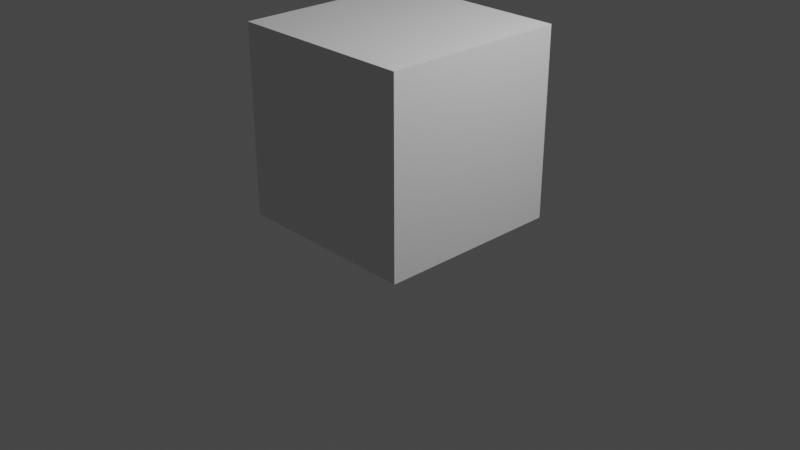 # Source: Base_Modular_Assets_00.blend  (saved by Blender 3.6.11; exported with 4.5.12 LTS)
import bpy
from mathutils import Matrix  # noqa: F401  (used for matrix-valued properties, if any)

bpy.ops.wm.read_factory_settings(use_empty=True)
scene = bpy.context.scene
scene.name = 'Scene'

# ---- collections
col_collection = bpy.data.collections.new('Collection'); scene.collection.children.link(col_collection)

# ---- materials (node trees are filled in below, after node groups)
mat_material = bpy.data.materials.new('Material')
mat_material.alpha_threshold = 0.0
mat_material.use_transparent_shadow = False
mat_material.roughness = 0.5
mat_material.line_color = (0.0, 0.0, 0.0, 1.0)

# ---- material node trees
mat_material.use_nodes = True; mat_material.node_tree.nodes.clear()
_N = mat_material.node_tree.nodes; _L = mat_material.node_tree.links
n0 = _N.new('ShaderNodeOutputMaterial'); n0.name = 'Material Output'; n0.location = (300, 300)
n1 = _N.new('ShaderNodeBsdfPrincipled'); n1.name = 'Principled BSDF'; n1.location = (10, 300)
n1.distribution = 'GGX'
n1.subsurface_method = 'RANDOM_WALK_SKIN'
n1.inputs[3].default_value = 1.45
n1.inputs[27].default_value = (0.0, 0.0, 0.0, 1.0)
n1.inputs[28].default_value = 1.0
_L.new(n1.outputs[0], n0.inputs[0])
n0.is_active_output = True

# ---- world
world_world = bpy.data.worlds.new('World'); scene.world = world_world
world_world.use_nodes = True; world_world.node_tree.nodes.clear()
_N = world_world.node_tree.nodes; _L = world_world.node_tree.links
n0 = _N.new('ShaderNodeOutputWorld'); n0.name = 'World Output'; n0.location = (300, 300)
n1 = _N.new('ShaderNodeBackground'); n1.name = 'Background'; n1.location = (10, 300)
n1.inputs[0].default_value = (0.05088, 0.05088, 0.05088, 1.0)
_L.new(n1.outputs[0], n0.inputs[0])
n0.is_active_output = True
world_world.color = (0.05088, 0.05088, 0.05088)
world_world.use_sun_shadow = False
world_world.sun_shadow_jitter_overblur = 0.0

# ---- cameras
cam_camera = bpy.data.cameras.new('Camera')
cam_camera.clip_end = 100.0
cam_camera.ortho_scale = 7.314

# ---- lights
light_light = bpy.data.lights.new('Light', 'POINT')
light_light.transmission_factor = 0.0
light_light.energy = 1000.0
light_light.shadow_soft_size = 0.1
light_light.shadow_maximum_resolution = 0.006
light_light.use_absolute_resolution = True

# ---- meshes
me_cube = bpy.data.meshes.new('Cube')
me_cube.from_pydata([(1.0, 1.0, -1.0), (1.0, -1.0, -1.0), (-1.0, 1.0, -1.0), (-1.0, -1.0, -1.0)], [], [(2, 0, 1, 3)])
_uv = me_cube.uv_layers.new(name='UVMap')
_uv.uv.foreach_set('vector', [0.125, 0.5, 0.375, 0.5, 0.375, 0.75, 0.125, 0.75])
me_cube.materials.append(mat_material)
me_cube.use_mirror_vertex_groups = False
me_cube.update()
me_cube_001 = bpy.data.meshes.new('Cube.001')
me_cube_001.from_pydata([(1.0, -1.0, 1.0), (1.0, -1.0, -1.0), (-1.0, -1.0, 1.0), (-1.0, -1.0, -1.0)], [], [(1, 0, 2, 3)])
_uv = me_cube_001.uv_layers.new(name='UVMap')
_uv.uv.foreach_set('vector', [0.375, 0.75, 0.625, 0.75, 0.625, 1.0, 0.375, 1.0])
me_cube_001.materials.append(mat_material)
me_cube_001.use_mirror_vertex_groups = False
me_cube_001.update()
me_cube_002 = bpy.data.meshes.new('Cube.002')
me_cube_002.from_pydata([(1.0, 1.0, 1.0), (1.0, 1.0, -1.0), (-1.0, 1.0, 1.0), (-1.0, 1.0, -1.0)], [], [(3, 2, 0, 1)])
_uv = me_cube_002.uv_layers.new(name='UVMap')
_uv.uv.foreach_set('vector', [0.375, 0.25, 0.625, 0.25, 0.625, 0.5, 0.375, 0.5])
me_cube_002.materials.append(mat_material)
me_cube_002.use_mirror_vertex_groups = False
me_cube_002.update()
me_cube_003 = bpy.data.meshes.new('Cube.003')
me_cube_003.from_pydata([(1.0, 1.0, 1.0), (1.0, 1.0, -1.0), (1.0, -1.0, 1.0), (1.0, -1.0, -1.0)], [], [(1, 0, 2, 3)])
_uv = me_cube_003.uv_layers.new(name='UVMap')
_uv.uv.foreach_set('vector', [0.375, 0.5, 0.625, 0.5, 0.625, 0.75, 0.375, 0.75])
me_cube_003.materials.append(mat_material)
me_cube_003.use_mirror_vertex_groups = False
me_cube_003.update()
me_cube_004 = bpy.data.meshes.new('Cube.004')
me_cube_004.from_pydata([(1.0, 1.0, 1.0), (1.0, -1.0, 1.0), (-1.0, 1.0, 1.0), (-1.0, -1.0, 1.0)], [], [(0, 2, 3, 1)])
_uv = me_cube_004.uv_layers.new(name='UVMap')
_uv.uv.foreach_set('vector', [0.625, 0.5, 0.875, 0.5, 0.875, 0.75, 0.625, 0.75])
me_cube_004.materials.append(mat_material)
me_cube_004.use_mirror_vertex_groups = False
me_cube_004.update()
me_cube_005 = bpy.data.meshes.new('Cube.005')
me_cube_005.from_pydata([(-1.0, 1.0, 1.0), (-1.0, 1.0, -1.0), (-1.0, -1.0, 1.0), (-1.0, -1.0, -1.0)], [], [(3, 2, 0, 1)])
_uv = me_cube_005.uv_layers.new(name='UVMap')
_uv.uv.foreach_set('vector', [0.375, 0.0, 0.625, 0.0, 0.625, 0.25, 0.375, 0.25])
me_cube_005.materials.append(mat_material)
me_cube_005.use_mirror_vertex_groups = False
me_cube_005.update()

# ---- objects
ob_housebody = bpy.data.objects.new('HouseBody', me_cube)
ob_light = bpy.data.objects.new('Light', light_light)
ob_camera = bpy.data.objects.new('Camera', cam_camera)
ob_housebody_001 = bpy.data.objects.new('HouseBody.001', me_cube_001)
ob_housebody_002 = bpy.data.objects.new('HouseBody.002', me_cube_002)
ob_housebody_003 = bpy.data.objects.new('HouseBody.003', me_cube_003)
ob_housebody_004 = bpy.data.objects.new('HouseBody.004', me_cube_004)
ob_housebody_005 = bpy.data.objects.new('HouseBody.005', me_cube_005)

# ---- transforms, parenting, visibility, modifiers, constraints
ob_housebody.location = (0.0, 0.0, 1.034)
ob_housebody.lock_rotations_4d = False
ob_housebody.empty_display_type = 'ARROWS'
ob_housebody.lineart.crease_threshold = 0.0
ob_light.location = (4.076, 1.005, 5.904)
ob_light.rotation_euler = (0.6503, 0.05522, 1.866)
ob_light.lock_rotations_4d = False
ob_light.empty_display_type = 'ARROWS'
ob_light.color = (0.0, 0.0, 0.0, 0.0)
ob_light.lineart.crease_threshold = 0.0
ob_camera.location = (7.359, -6.926, 4.958)
ob_camera.rotation_euler = (1.109, 0.0, 0.8149)
ob_camera.lock_rotations_4d = False
ob_camera.empty_display_type = 'ARROWS'
ob_camera.color = (0.0, 0.0, 0.0, 0.0)
ob_camera.display_type = 'WIRE'
ob_camera.lineart.crease_threshold = 0.0
ob_housebody_001.location = (0.0, 0.0, 1.034)
ob_housebody_001.lock_rotations_4d = False
ob_housebody_001.empty_display_type = 'ARROWS'
ob_housebody_001.lineart.crease_threshold = 0.0
ob_housebody_002.location = (0.0, 0.0, 1.034)
ob_housebody_002.lock_rotations_4d = False
ob_housebody_002.empty_display_type = 'ARROWS'
ob_housebody_002.lineart.crease_threshold = 0.0
ob_housebody_003.location = (0.0, 0.0, 1.034)
ob_housebody_003.lock_rotations_4d = False
ob_housebody_003.empty_display_type = 'ARROWS'
ob_housebody_003.lineart.crease_threshold = 0.0
ob_housebody_004.location = (0.0, 0.0, 1.034)
ob_housebody_004.lock_rotations_4d = False
ob_housebody_004.empty_display_type = 'ARROWS'
ob_housebody_004.lineart.crease_threshold = 0.0
ob_housebody_005.location = (0.0, 0.0, 1.034)
ob_housebody_005.lock_rotations_4d = False
ob_housebody_005.empty_display_type = 'ARROWS'
ob_housebody_005.lineart.crease_threshold = 0.0

# ---- collection membership
col_collection.objects.link(ob_housebody)
col_collection.objects.link(ob_light)
col_collection.objects.link(ob_camera)
col_collection.objects.link(ob_housebody_001)
col_collection.objects.link(ob_housebody_002)
col_collection.objects.link(ob_housebody_003)
col_collection.objects.link(ob_housebody_004)
col_collection.objects.link(ob_housebody_005)

# ---- scene / render settings (as saved in the file)
scene.camera = ob_camera
scene.frame_start = 1; scene.frame_end = 250; scene.frame_set(1)
scene.render.engine = 'BLENDER_EEVEE_NEXT'
scene.cycles.sampling_pattern = 'TABULATED_SOBOL'
scene.view_settings.view_transform = 'Filmic'
bpy.context.view_layer.update()
